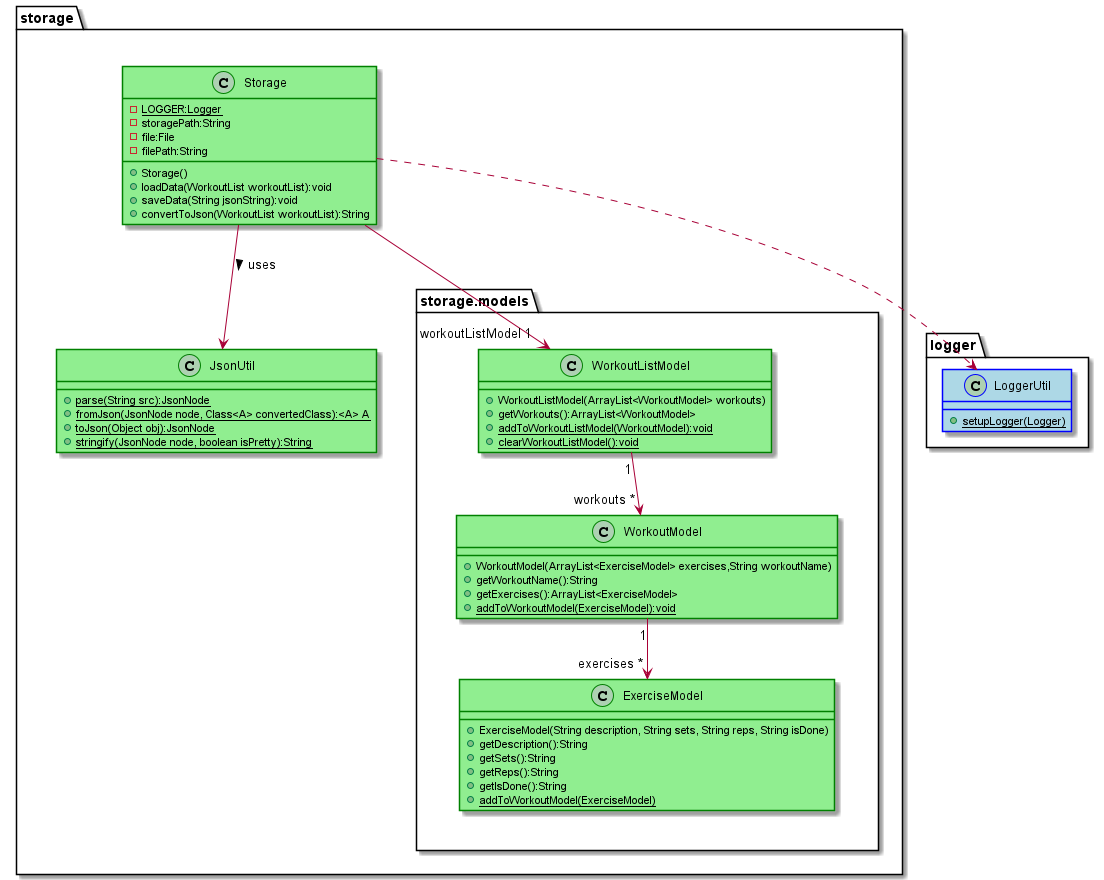

The diagram above was rendered by PlantUML. Its source (embedded in the PNG):
@startuml
package "logger" {
class LoggerUtil #LightBlue##Blue {
+setupLogger(Logger) {static}
}
}
package "storage" {
together {
class Storage #LightGreen##Green {
-LOGGER:Logger {static}
-storagePath:String
-file:File
-filePath:String
+Storage()
+loadData(WorkoutList workoutList):void
+saveData(String jsonString):void
+convertToJson(WorkoutList workoutList):String
}
class JsonUtil #LightGreen##Green {
+parse(String src):JsonNode {static}
+fromJson(JsonNode node, Class<A> convertedClass):<A> A {static}
+toJson(Object obj):JsonNode {static}
+stringify(JsonNode node, boolean isPretty):String {static}
}
}
package "storage.models" {
together {
class WorkoutListModel #LightGreen##Green {
+WorkoutListModel(ArrayList<WorkoutModel> workouts)
+getWorkouts():ArrayList<WorkoutModel>
+addToWorkoutListModel(WorkoutModel):void {static}
+clearWorkoutListModel():void {static}
}
class WorkoutModel #LightGreen##Green {
+WorkoutModel(ArrayList<ExerciseModel> exercises,String workoutName)
+getWorkoutName():String
+getExercises():ArrayList<ExerciseModel>
+addToWorkoutModel(ExerciseModel):void {static}
}
class ExerciseModel #LightGreen##Green {
+ExerciseModel(String description, String sets, String reps, String isDone)
+getDescription():String
+getSets():String
+getReps():String
+getIsDone():String
+addToWorkoutModel(ExerciseModel) {static}
}
}
}
}
Storage-->JsonUtil : uses >
Storage--> "workoutListModel 1"WorkoutListModel
Storage..>LoggerUtil
WorkoutListModel "1" --> "workouts *" WorkoutModel
WorkoutModel "1" --> "exercises *" ExerciseModel
@enduml